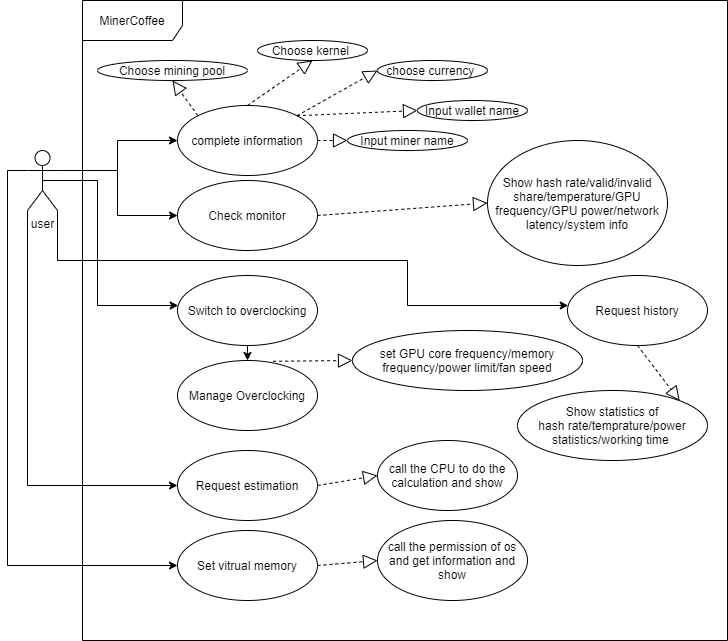

The diagram above was exported from draw.io. Its source (the exported page's mxGraphModel, read from the mxfile embedded in the PNG):
<mxGraphModel dx="1278" dy="1748" grid="1" gridSize="10" guides="1" tooltips="1" connect="1" arrows="1" fold="1" page="1" pageScale="1" pageWidth="1600" pageHeight="1200" math="0" shadow="0">
  <root>
    <mxCell id="0" />
    <mxCell id="1" parent="0" />
    <mxCell id="Er7A4a0yygFD07TNyNF_-1" value="MinerCoffee" style="shape=umlFrame;whiteSpace=wrap;html=1;width=100;height=40;" parent="1" vertex="1">
      <mxGeometry x="205" y="-20" width="645" height="640" as="geometry" />
    </mxCell>
    <mxCell id="Er7A4a0yygFD07TNyNF_-17" style="edgeStyle=orthogonalEdgeStyle;rounded=0;orthogonalLoop=1;jettySize=auto;html=1;exitX=1;exitY=0.3333333333333333;exitDx=0;exitDy=0;exitPerimeter=0;" parent="1" source="Er7A4a0yygFD07TNyNF_-2" target="Er7A4a0yygFD07TNyNF_-5" edge="1">
      <mxGeometry relative="1" as="geometry" />
    </mxCell>
    <mxCell id="Er7A4a0yygFD07TNyNF_-18" style="edgeStyle=orthogonalEdgeStyle;rounded=0;orthogonalLoop=1;jettySize=auto;html=1;exitX=1;exitY=0.3333333333333333;exitDx=0;exitDy=0;exitPerimeter=0;" parent="1" source="Er7A4a0yygFD07TNyNF_-2" target="Er7A4a0yygFD07TNyNF_-11" edge="1">
      <mxGeometry relative="1" as="geometry" />
    </mxCell>
    <mxCell id="Er7A4a0yygFD07TNyNF_-19" style="edgeStyle=orthogonalEdgeStyle;rounded=0;orthogonalLoop=1;jettySize=auto;html=1;exitX=0.5;exitY=0.5;exitDx=0;exitDy=0;exitPerimeter=0;" parent="1" source="Er7A4a0yygFD07TNyNF_-2" target="Er7A4a0yygFD07TNyNF_-12" edge="1">
      <mxGeometry relative="1" as="geometry">
        <Array as="points">
          <mxPoint x="220" y="160" />
          <mxPoint x="220" y="285" />
        </Array>
      </mxGeometry>
    </mxCell>
    <mxCell id="Er7A4a0yygFD07TNyNF_-21" style="edgeStyle=orthogonalEdgeStyle;rounded=0;orthogonalLoop=1;jettySize=auto;html=1;exitX=0;exitY=1;exitDx=0;exitDy=0;exitPerimeter=0;entryX=0;entryY=0.5;entryDx=0;entryDy=0;" parent="1" source="Er7A4a0yygFD07TNyNF_-2" target="Er7A4a0yygFD07TNyNF_-14" edge="1">
      <mxGeometry relative="1" as="geometry" />
    </mxCell>
    <mxCell id="Er7A4a0yygFD07TNyNF_-22" style="edgeStyle=orthogonalEdgeStyle;rounded=0;orthogonalLoop=1;jettySize=auto;html=1;exitX=0;exitY=0.3333333333333333;exitDx=0;exitDy=0;exitPerimeter=0;entryX=0;entryY=0.5;entryDx=0;entryDy=0;" parent="1" source="Er7A4a0yygFD07TNyNF_-2" target="Er7A4a0yygFD07TNyNF_-15" edge="1">
      <mxGeometry relative="1" as="geometry" />
    </mxCell>
    <mxCell id="Er7A4a0yygFD07TNyNF_-28" style="edgeStyle=orthogonalEdgeStyle;rounded=0;orthogonalLoop=1;jettySize=auto;html=1;exitX=1;exitY=1;exitDx=0;exitDy=0;exitPerimeter=0;" parent="1" source="Er7A4a0yygFD07TNyNF_-2" target="Er7A4a0yygFD07TNyNF_-16" edge="1">
      <mxGeometry relative="1" as="geometry">
        <Array as="points">
          <mxPoint x="180" y="240" />
          <mxPoint x="530" y="240" />
          <mxPoint x="530" y="285" />
        </Array>
      </mxGeometry>
    </mxCell>
    <mxCell id="Er7A4a0yygFD07TNyNF_-2" value="user" style="shape=umlActor;verticalLabelPosition=bottom;verticalAlign=top;html=1;" parent="1" vertex="1">
      <mxGeometry x="150" y="130" width="30" height="60" as="geometry" />
    </mxCell>
    <mxCell id="Er7A4a0yygFD07TNyNF_-5" value="complete information" style="ellipse;whiteSpace=wrap;html=1;" parent="1" vertex="1">
      <mxGeometry x="300" y="85" width="140" height="70" as="geometry" />
    </mxCell>
    <mxCell id="Er7A4a0yygFD07TNyNF_-6" value="Choose mining pool" style="ellipse;whiteSpace=wrap;html=1;" parent="1" vertex="1">
      <mxGeometry x="220" y="40" width="150" height="20" as="geometry" />
    </mxCell>
    <mxCell id="Er7A4a0yygFD07TNyNF_-7" value="Input miner name" style="ellipse;whiteSpace=wrap;html=1;" parent="1" vertex="1">
      <mxGeometry x="470" y="110" width="120" height="20" as="geometry" />
    </mxCell>
    <mxCell id="Er7A4a0yygFD07TNyNF_-8" value="Input wallet name" style="ellipse;whiteSpace=wrap;html=1;" parent="1" vertex="1">
      <mxGeometry x="540" y="80" width="110" height="20" as="geometry" />
    </mxCell>
    <mxCell id="Er7A4a0yygFD07TNyNF_-9" value="choose currency&amp;nbsp;" style="ellipse;whiteSpace=wrap;html=1;" parent="1" vertex="1">
      <mxGeometry x="500" y="40" width="110" height="20" as="geometry" />
    </mxCell>
    <mxCell id="Er7A4a0yygFD07TNyNF_-10" value="Choose kernel&amp;nbsp;" style="ellipse;whiteSpace=wrap;html=1;" parent="1" vertex="1">
      <mxGeometry x="380" y="20" width="110" height="20" as="geometry" />
    </mxCell>
    <mxCell id="Er7A4a0yygFD07TNyNF_-11" value="Check monitor" style="ellipse;whiteSpace=wrap;html=1;" parent="1" vertex="1">
      <mxGeometry x="300" y="160" width="140" height="70" as="geometry" />
    </mxCell>
    <mxCell id="Er7A4a0yygFD07TNyNF_-29" style="edgeStyle=orthogonalEdgeStyle;rounded=0;orthogonalLoop=1;jettySize=auto;html=1;exitX=0.5;exitY=1;exitDx=0;exitDy=0;entryX=0.5;entryY=0;entryDx=0;entryDy=0;" parent="1" source="Er7A4a0yygFD07TNyNF_-12" target="Er7A4a0yygFD07TNyNF_-13" edge="1">
      <mxGeometry relative="1" as="geometry" />
    </mxCell>
    <mxCell id="Er7A4a0yygFD07TNyNF_-12" value="Switch to overclocking" style="ellipse;whiteSpace=wrap;html=1;" parent="1" vertex="1">
      <mxGeometry x="300" y="255" width="140" height="70" as="geometry" />
    </mxCell>
    <mxCell id="Er7A4a0yygFD07TNyNF_-13" value="Manage Overclocking" style="ellipse;whiteSpace=wrap;html=1;" parent="1" vertex="1">
      <mxGeometry x="300" y="340" width="140" height="70" as="geometry" />
    </mxCell>
    <mxCell id="Er7A4a0yygFD07TNyNF_-14" value="Request estimation" style="ellipse;whiteSpace=wrap;html=1;" parent="1" vertex="1">
      <mxGeometry x="300" y="430" width="140" height="70" as="geometry" />
    </mxCell>
    <mxCell id="Er7A4a0yygFD07TNyNF_-15" value="Set vitrual memory" style="ellipse;whiteSpace=wrap;html=1;" parent="1" vertex="1">
      <mxGeometry x="300" y="510" width="140" height="70" as="geometry" />
    </mxCell>
    <mxCell id="Er7A4a0yygFD07TNyNF_-16" value="Request history" style="ellipse;whiteSpace=wrap;html=1;" parent="1" vertex="1">
      <mxGeometry x="690" y="255" width="140" height="70" as="geometry" />
    </mxCell>
    <mxCell id="Er7A4a0yygFD07TNyNF_-23" value="" style="endArrow=block;dashed=1;endFill=0;endSize=12;html=1;exitX=0;exitY=0;exitDx=0;exitDy=0;entryX=0.5;entryY=1;entryDx=0;entryDy=0;" parent="1" source="Er7A4a0yygFD07TNyNF_-5" target="Er7A4a0yygFD07TNyNF_-6" edge="1">
      <mxGeometry width="160" relative="1" as="geometry">
        <mxPoint x="570" y="220" as="sourcePoint" />
        <mxPoint x="730" y="220" as="targetPoint" />
      </mxGeometry>
    </mxCell>
    <mxCell id="Er7A4a0yygFD07TNyNF_-24" value="" style="endArrow=block;dashed=1;endFill=0;endSize=12;html=1;exitX=0.5;exitY=0;exitDx=0;exitDy=0;entryX=0.5;entryY=1;entryDx=0;entryDy=0;" parent="1" source="Er7A4a0yygFD07TNyNF_-5" target="Er7A4a0yygFD07TNyNF_-10" edge="1">
      <mxGeometry width="160" relative="1" as="geometry">
        <mxPoint x="330.5025253169417" y="105.25126265847075" as="sourcePoint" />
        <mxPoint x="295" y="70" as="targetPoint" />
      </mxGeometry>
    </mxCell>
    <mxCell id="Er7A4a0yygFD07TNyNF_-25" value="" style="endArrow=block;dashed=1;endFill=0;endSize=12;html=1;exitX=1;exitY=0;exitDx=0;exitDy=0;entryX=0;entryY=0.5;entryDx=0;entryDy=0;" parent="1" source="Er7A4a0yygFD07TNyNF_-5" target="Er7A4a0yygFD07TNyNF_-9" edge="1">
      <mxGeometry width="160" relative="1" as="geometry">
        <mxPoint x="340.5025253169417" y="115.25126265847075" as="sourcePoint" />
        <mxPoint x="305" y="80" as="targetPoint" />
      </mxGeometry>
    </mxCell>
    <mxCell id="Er7A4a0yygFD07TNyNF_-26" value="" style="endArrow=block;dashed=1;endFill=0;endSize=12;html=1;exitX=1;exitY=0;exitDx=0;exitDy=0;entryX=0;entryY=0.5;entryDx=0;entryDy=0;" parent="1" source="Er7A4a0yygFD07TNyNF_-5" target="Er7A4a0yygFD07TNyNF_-8" edge="1">
      <mxGeometry width="160" relative="1" as="geometry">
        <mxPoint x="429.4974746830583" y="105.25126265847075" as="sourcePoint" />
        <mxPoint x="480" y="70" as="targetPoint" />
      </mxGeometry>
    </mxCell>
    <mxCell id="Er7A4a0yygFD07TNyNF_-27" value="" style="endArrow=block;dashed=1;endFill=0;endSize=12;html=1;exitX=1;exitY=0.5;exitDx=0;exitDy=0;entryX=0;entryY=0.5;entryDx=0;entryDy=0;" parent="1" source="Er7A4a0yygFD07TNyNF_-5" target="Er7A4a0yygFD07TNyNF_-7" edge="1">
      <mxGeometry width="160" relative="1" as="geometry">
        <mxPoint x="439.4974746830583" y="115.25126265847075" as="sourcePoint" />
        <mxPoint x="490" y="80" as="targetPoint" />
      </mxGeometry>
    </mxCell>
    <mxCell id="Er7A4a0yygFD07TNyNF_-30" value="set GPU core frequency/memory frequency/power limit/fan speed" style="ellipse;whiteSpace=wrap;html=1;" parent="1" vertex="1">
      <mxGeometry x="475" y="310" width="230" height="60" as="geometry" />
    </mxCell>
    <mxCell id="Er7A4a0yygFD07TNyNF_-31" value="" style="endArrow=block;dashed=1;endFill=0;endSize=12;html=1;exitX=0.683;exitY=0.011;exitDx=0;exitDy=0;exitPerimeter=0;entryX=0;entryY=0.5;entryDx=0;entryDy=0;" parent="1" source="Er7A4a0yygFD07TNyNF_-13" target="Er7A4a0yygFD07TNyNF_-30" edge="1">
      <mxGeometry width="160" relative="1" as="geometry">
        <mxPoint x="380" y="320" as="sourcePoint" />
        <mxPoint x="450" y="330" as="targetPoint" />
      </mxGeometry>
    </mxCell>
    <mxCell id="Er7A4a0yygFD07TNyNF_-35" value="Show statistics of&lt;br&gt;hash rate/temprature/power statistics/working time&amp;nbsp;" style="ellipse;whiteSpace=wrap;html=1;" parent="1" vertex="1">
      <mxGeometry x="640" y="370" width="190" height="70" as="geometry" />
    </mxCell>
    <mxCell id="Er7A4a0yygFD07TNyNF_-37" value="Show hash rate/valid/invalid share/temperature/GPU frequency/GPU power/network latency/system info" style="ellipse;whiteSpace=wrap;html=1;" parent="1" vertex="1">
      <mxGeometry x="610" y="120" width="180" height="125" as="geometry" />
    </mxCell>
    <mxCell id="Er7A4a0yygFD07TNyNF_-38" value="" style="endArrow=block;dashed=1;endFill=0;endSize=12;html=1;exitX=1;exitY=0.5;exitDx=0;exitDy=0;entryX=0;entryY=0.5;entryDx=0;entryDy=0;" parent="1" source="Er7A4a0yygFD07TNyNF_-11" target="Er7A4a0yygFD07TNyNF_-37" edge="1">
      <mxGeometry width="160" relative="1" as="geometry">
        <mxPoint x="460" y="220" as="sourcePoint" />
        <mxPoint x="620" y="220" as="targetPoint" />
      </mxGeometry>
    </mxCell>
    <mxCell id="Er7A4a0yygFD07TNyNF_-39" value="" style="endArrow=block;dashed=1;endFill=0;endSize=12;html=1;exitX=0.5;exitY=1;exitDx=0;exitDy=0;entryX=1;entryY=0;entryDx=0;entryDy=0;" parent="1" source="Er7A4a0yygFD07TNyNF_-16" target="Er7A4a0yygFD07TNyNF_-35" edge="1">
      <mxGeometry width="160" relative="1" as="geometry">
        <mxPoint x="570" y="240" as="sourcePoint" />
        <mxPoint x="730" y="240" as="targetPoint" />
      </mxGeometry>
    </mxCell>
    <mxCell id="Er7A4a0yygFD07TNyNF_-40" value="call the permission of os and get information and show" style="ellipse;whiteSpace=wrap;html=1;" parent="1" vertex="1">
      <mxGeometry x="500" y="500" width="150" height="80" as="geometry" />
    </mxCell>
    <mxCell id="Er7A4a0yygFD07TNyNF_-41" value="" style="endArrow=block;dashed=1;endFill=0;endSize=12;html=1;exitX=1;exitY=0.5;exitDx=0;exitDy=0;entryX=0;entryY=0.5;entryDx=0;entryDy=0;" parent="1" source="Er7A4a0yygFD07TNyNF_-15" target="Er7A4a0yygFD07TNyNF_-40" edge="1">
      <mxGeometry width="160" relative="1" as="geometry">
        <mxPoint x="450" y="480" as="sourcePoint" />
        <mxPoint x="610" y="480" as="targetPoint" />
      </mxGeometry>
    </mxCell>
    <mxCell id="Er7A4a0yygFD07TNyNF_-42" value="call the CPU to do the calculation and show" style="ellipse;whiteSpace=wrap;html=1;" parent="1" vertex="1">
      <mxGeometry x="500" y="420" width="140" height="70" as="geometry" />
    </mxCell>
    <mxCell id="Er7A4a0yygFD07TNyNF_-43" value="" style="endArrow=block;dashed=1;endFill=0;endSize=12;html=1;exitX=1;exitY=0.5;exitDx=0;exitDy=0;entryX=0;entryY=0.5;entryDx=0;entryDy=0;" parent="1" source="Er7A4a0yygFD07TNyNF_-14" target="Er7A4a0yygFD07TNyNF_-42" edge="1">
      <mxGeometry width="160" relative="1" as="geometry">
        <mxPoint x="470" y="320" as="sourcePoint" />
        <mxPoint x="630" y="320" as="targetPoint" />
      </mxGeometry>
    </mxCell>
  </root>
</mxGraphModel>